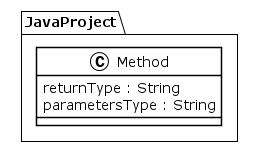

The diagram above was rendered by PlantUML. Its source (embedded in the PNG):
@startuml
!theme plain
package JavaProject {
class Method {
	 returnType : String
	 parametersType : String
}
}
@enduml